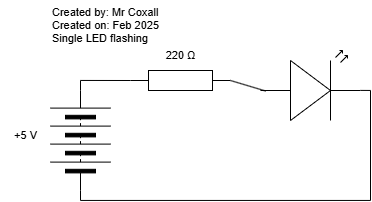

The diagram above was exported from draw.io. Its source (the exported page's mxGraphModel, read from the mxfile embedded in the PNG):
<mxGraphModel dx="574" dy="447" grid="1" gridSize="10" guides="1" tooltips="1" connect="1" arrows="1" fold="1" page="1" pageScale="1" pageWidth="850" pageHeight="1100" math="0" shadow="0">
  <root>
    <mxCell id="0" />
    <mxCell id="1" parent="0" />
    <mxCell id="6" style="edgeStyle=orthogonalEdgeStyle;html=1;exitX=0;exitY=0.5;exitDx=0;exitDy=0;exitPerimeter=0;entryX=1;entryY=0.5;entryDx=0;entryDy=0;endArrow=none;endFill=0;rounded=0;curved=0;" edge="1" parent="1" source="2" target="5">
      <mxGeometry relative="1" as="geometry" />
    </mxCell>
    <mxCell id="2" value="" style="pointerEvents=1;verticalLabelPosition=bottom;shadow=0;dashed=0;align=center;html=1;verticalAlign=top;shape=mxgraph.electrical.resistors.resistor_1;" vertex="1" parent="1">
      <mxGeometry x="200" y="190" width="100" height="20" as="geometry" />
    </mxCell>
    <mxCell id="3" value="" style="verticalLabelPosition=bottom;shadow=0;dashed=0;align=center;html=1;verticalAlign=top;shape=mxgraph.electrical.opto_electronics.led_2;pointerEvents=1;" vertex="1" parent="1">
      <mxGeometry x="330" y="170" width="100" height="70" as="geometry" />
    </mxCell>
    <mxCell id="4" style="edgeStyle=none;html=1;exitX=1;exitY=0.5;exitDx=0;exitDy=0;exitPerimeter=0;entryX=0.052;entryY=0.579;entryDx=0;entryDy=0;entryPerimeter=0;endArrow=none;endFill=0;" edge="1" parent="1" source="2" target="3">
      <mxGeometry relative="1" as="geometry" />
    </mxCell>
    <mxCell id="5" value="" style="pointerEvents=1;verticalLabelPosition=bottom;shadow=0;dashed=0;align=center;html=1;verticalAlign=top;shape=mxgraph.electrical.miscellaneous.batteryStack;rotation=-90;" vertex="1" parent="1">
      <mxGeometry x="100" y="230" width="100" height="60" as="geometry" />
    </mxCell>
    <mxCell id="7" style="edgeStyle=orthogonalEdgeStyle;shape=connector;curved=0;rounded=0;html=1;exitX=0;exitY=0.5;exitDx=0;exitDy=0;entryX=1;entryY=0.57;entryDx=0;entryDy=0;entryPerimeter=0;strokeColor=default;align=center;verticalAlign=middle;fontFamily=Helvetica;fontSize=11;fontColor=default;labelBackgroundColor=default;endArrow=none;endFill=0;" edge="1" parent="1" source="5" target="3">
      <mxGeometry relative="1" as="geometry" />
    </mxCell>
    <mxCell id="8" value="220&amp;nbsp;Ω" style="text;html=1;align=center;verticalAlign=middle;resizable=0;points=[];autosize=1;strokeColor=none;fillColor=none;fontFamily=Helvetica;fontSize=11;fontColor=default;labelBackgroundColor=default;" vertex="1" parent="1">
      <mxGeometry x="225" y="160" width="50" height="30" as="geometry" />
    </mxCell>
    <mxCell id="9" value="+5 V" style="text;html=1;align=center;verticalAlign=middle;resizable=0;points=[];autosize=1;strokeColor=none;fillColor=none;fontFamily=Helvetica;fontSize=11;fontColor=default;labelBackgroundColor=default;" vertex="1" parent="1">
      <mxGeometry x="70" y="240" width="50" height="30" as="geometry" />
    </mxCell>
    <mxCell id="10" value="&lt;div&gt;&lt;font color=&quot;#000000&quot;&gt;Created by: Mr Coxall&lt;/font&gt;&lt;/div&gt;&lt;div&gt;&lt;font color=&quot;#000000&quot;&gt;Created on: Feb 2025&lt;/font&gt;&lt;/div&gt;&lt;div&gt;&lt;font color=&quot;#000000&quot;&gt;Single LED flashing&lt;/font&gt;&lt;/div&gt;" style="text;html=1;align=left;verticalAlign=middle;resizable=0;points=[];autosize=1;strokeColor=none;fillColor=none;fontFamily=Helvetica;fontSize=11;fontColor=default;labelBackgroundColor=default;" vertex="1" parent="1">
      <mxGeometry x="120" y="120" width="130" height="50" as="geometry" />
    </mxCell>
  </root>
</mxGraphModel>